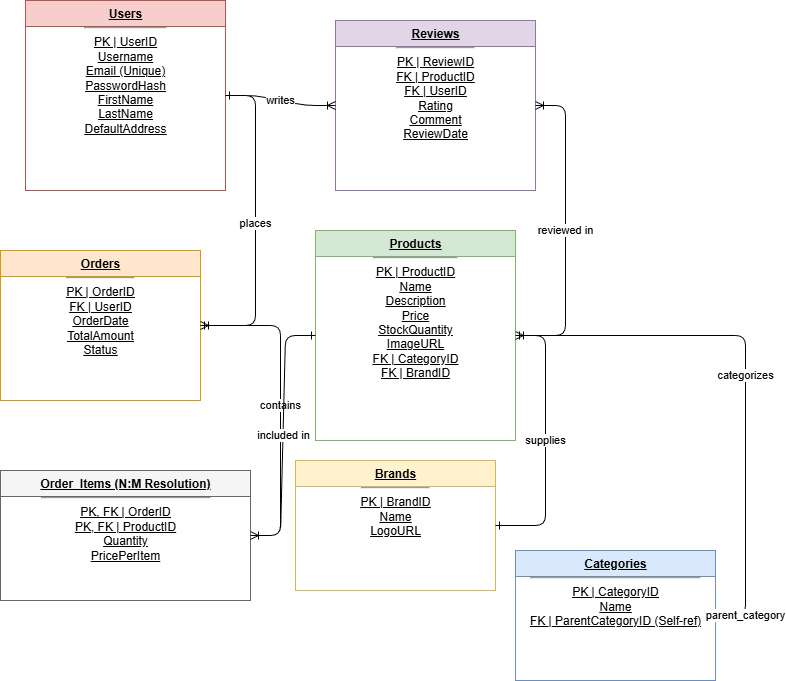

The diagram above was exported from draw.io. Its source (the exported page's mxGraphModel, read from the mxfile embedded in the PNG):
<mxGraphModel dx="1042" dy="562" grid="1" gridSize="10" guides="1" tooltips="1" connect="1" arrows="1" fold="1" page="1" pageScale="1" pageWidth="827" pageHeight="1169" math="0" shadow="0">
  <root>
    <mxCell id="0" />
    <mxCell id="1" parent="0" />
    <mxCell id="K21ul2h7hZZfeTF46suc-1" value="&lt;b&gt;Users&lt;/b&gt;&lt;hr&gt;&lt;u&gt;PK | UserID&lt;/u&gt;&lt;br&gt;Username&lt;br&gt;Email (Unique)&lt;br&gt;PasswordHash&lt;br&gt;FirstName&lt;br&gt;LastName&lt;br&gt;DefaultAddress" style="swimlane;fontStyle=4;align=center;verticalAlign=top;childLayout=stackLayout;horizontal=1;startSize=26;fillColor=#f8cecc;strokeColor=#b85450;html=1;container=1;collapsible=1;" vertex="1" parent="1">
      <mxGeometry x="50" y="50" width="200" height="190" as="geometry" />
    </mxCell>
    <mxCell id="K21ul2h7hZZfeTF46suc-2" value="&lt;b&gt;Categories&lt;/b&gt;&lt;hr&gt;&lt;u&gt;PK | CategoryID&lt;/u&gt;&lt;br&gt;Name&lt;br&gt;FK | ParentCategoryID (Self-ref)" style="swimlane;fontStyle=4;align=center;verticalAlign=top;childLayout=stackLayout;horizontal=1;startSize=26;fillColor=#dae8fc;strokeColor=#6c8ebf;html=1;container=1;collapsible=1;" vertex="1" parent="1">
      <mxGeometry x="540" y="600" width="200" height="130" as="geometry" />
    </mxCell>
    <mxCell id="K21ul2h7hZZfeTF46suc-3" value="&lt;b&gt;Brands&lt;/b&gt;&lt;hr&gt;&lt;u&gt;PK | BrandID&lt;/u&gt;&lt;br&gt;Name&lt;br&gt;LogoURL" style="swimlane;fontStyle=4;align=center;verticalAlign=top;childLayout=stackLayout;horizontal=1;startSize=26;fillColor=#fff2cc;strokeColor=#d6b656;html=1;container=1;collapsible=1;" vertex="1" parent="1">
      <mxGeometry x="320" y="510" width="200" height="130" as="geometry" />
    </mxCell>
    <mxCell id="K21ul2h7hZZfeTF46suc-4" value="&lt;b&gt;Products&lt;/b&gt;&lt;hr&gt;&lt;u&gt;PK | ProductID&lt;/u&gt;&lt;br&gt;Name&lt;br&gt;Description&lt;br&gt;Price&lt;br&gt;StockQuantity&lt;br&gt;ImageURL&lt;br&gt;FK | CategoryID&lt;br&gt;FK | BrandID" style="swimlane;fontStyle=4;align=center;verticalAlign=top;childLayout=stackLayout;horizontal=1;startSize=26;fillColor=#d5e8d4;strokeColor=#82b366;html=1;container=1;collapsible=1;" vertex="1" parent="1">
      <mxGeometry x="340" y="280" width="200" height="210" as="geometry" />
    </mxCell>
    <mxCell id="K21ul2h7hZZfeTF46suc-5" value="&lt;b&gt;Orders&lt;/b&gt;&lt;hr&gt;&lt;u&gt;PK | OrderID&lt;/u&gt;&lt;br&gt;FK | UserID&lt;br&gt;OrderDate&lt;br&gt;TotalAmount&lt;br&gt;Status" style="swimlane;fontStyle=4;align=center;verticalAlign=top;childLayout=stackLayout;horizontal=1;startSize=26;fillColor=#ffe6cc;strokeColor=#d79b00;html=1;container=1;collapsible=1;" vertex="1" parent="1">
      <mxGeometry x="25" y="300" width="200" height="150" as="geometry" />
    </mxCell>
    <mxCell id="K21ul2h7hZZfeTF46suc-6" value="&lt;b&gt;Reviews&lt;/b&gt;&lt;hr&gt;&lt;u&gt;PK | ReviewID&lt;/u&gt;&lt;br&gt;FK | ProductID&lt;br&gt;FK | UserID&lt;br&gt;Rating&lt;br&gt;Comment&lt;br&gt;ReviewDate" style="swimlane;fontStyle=4;align=center;verticalAlign=top;childLayout=stackLayout;horizontal=1;startSize=26;fillColor=#e1d5e7;strokeColor=#9673a6;html=1;container=1;collapsible=1;" vertex="1" parent="1">
      <mxGeometry x="360" y="70" width="200" height="170" as="geometry" />
    </mxCell>
    <mxCell id="K21ul2h7hZZfeTF46suc-7" value="&lt;b&gt;Order_Items (N:M Resolution)&lt;/b&gt;&lt;hr&gt;&lt;u&gt;PK, FK | OrderID&lt;/u&gt;&lt;br&gt;&lt;u&gt;PK, FK | ProductID&lt;/u&gt;&lt;br&gt;Quantity&lt;br&gt;PricePerItem" style="swimlane;fontStyle=4;align=center;verticalAlign=top;childLayout=stackLayout;horizontal=1;startSize=26;fillColor=#f5f5f5;strokeColor=#666666;html=1;container=1;collapsible=1;" vertex="1" parent="1">
      <mxGeometry x="25" y="520" width="250" height="130" as="geometry" />
    </mxCell>
    <mxCell id="K21ul2h7hZZfeTF46suc-8" value="places" style="edgeStyle=entityRelationEdgeStyle;html=1;endArrow=ERoneToMany;startArrow=ERone;strokeColor=#000000;labelBackgroundColor=#ffffff;" edge="1" parent="1" source="K21ul2h7hZZfeTF46suc-1" target="K21ul2h7hZZfeTF46suc-5">
      <mxGeometry width="100" height="100" relative="1" as="geometry">
        <Array as="points">
          <mxPoint x="150" y="270" />
        </Array>
      </mxGeometry>
    </mxCell>
    <mxCell id="K21ul2h7hZZfeTF46suc-9" value="writes" style="edgeStyle=entityRelationEdgeStyle;html=1;endArrow=ERoneToMany;startArrow=ERone;strokeColor=#000000;labelBackgroundColor=#ffffff;" edge="1" parent="1" source="K21ul2h7hZZfeTF46suc-1" target="K21ul2h7hZZfeTF46suc-6">
      <mxGeometry width="100" height="100" relative="1" as="geometry">
        <Array as="points">
          <mxPoint x="150" y="270" />
          <mxPoint x="700" y="270" />
        </Array>
      </mxGeometry>
    </mxCell>
    <mxCell id="K21ul2h7hZZfeTF46suc-10" value="reviewed in" style="edgeStyle=entityRelationEdgeStyle;html=1;endArrow=ERoneToMany;startArrow=ERone;strokeColor=#000000;labelBackgroundColor=#ffffff;" edge="1" parent="1" source="K21ul2h7hZZfeTF46suc-4" target="K21ul2h7hZZfeTF46suc-6">
      <mxGeometry width="100" height="100" relative="1" as="geometry" />
    </mxCell>
    <mxCell id="K21ul2h7hZZfeTF46suc-11" value="categorizes" style="edgeStyle=entityRelationEdgeStyle;html=1;endArrow=ERoneToMany;startArrow=ERone;strokeColor=#000000;labelBackgroundColor=#ffffff;" edge="1" parent="1" source="K21ul2h7hZZfeTF46suc-2" target="K21ul2h7hZZfeTF46suc-4">
      <mxGeometry width="100" height="100" relative="1" as="geometry">
        <Array as="points">
          <mxPoint x="800" y="240" />
          <mxPoint x="450" y="240" />
        </Array>
      </mxGeometry>
    </mxCell>
    <mxCell id="K21ul2h7hZZfeTF46suc-12" value="supplies" style="edgeStyle=entityRelationEdgeStyle;html=1;endArrow=ERoneToMany;startArrow=ERone;strokeColor=#000000;labelBackgroundColor=#ffffff;" edge="1" parent="1" source="K21ul2h7hZZfeTF46suc-3" target="K21ul2h7hZZfeTF46suc-4">
      <mxGeometry width="100" height="100" relative="1" as="geometry">
        <Array as="points">
          <mxPoint x="150" y="470" />
          <mxPoint x="320" y="470" />
          <mxPoint x="320" y="385" />
        </Array>
      </mxGeometry>
    </mxCell>
    <mxCell id="K21ul2h7hZZfeTF46suc-13" value="contains" style="edgeStyle=entityRelationEdgeStyle;html=1;endArrow=ERoneToMany;startArrow=ERone;strokeColor=#000000;labelBackgroundColor=#ffffff;" edge="1" parent="1" source="K21ul2h7hZZfeTF46suc-5" target="K21ul2h7hZZfeTF46suc-7">
      <mxGeometry width="100" height="100" relative="1" as="geometry">
        <Array as="points">
          <mxPoint x="150" y="520" />
          <mxPoint x="300" y="520" />
        </Array>
      </mxGeometry>
    </mxCell>
    <mxCell id="K21ul2h7hZZfeTF46suc-14" value="included in" style="edgeStyle=entityRelationEdgeStyle;html=1;endArrow=ERoneToMany;startArrow=ERone;strokeColor=#000000;labelBackgroundColor=#ffffff;" edge="1" parent="1" source="K21ul2h7hZZfeTF46suc-4" target="K21ul2h7hZZfeTF46suc-7">
      <mxGeometry width="100" height="100" relative="1" as="geometry">
        <Array as="points">
          <mxPoint x="450" y="520" />
        </Array>
      </mxGeometry>
    </mxCell>
    <mxCell id="K21ul2h7hZZfeTF46suc-15" value="parent_category" style="edgeStyle=entityRelationEdgeStyle;html=1;endArrow=ERzeroToOne;startArrow=ERone;strokeColor=#000000;labelBackgroundColor=#ffffff;" edge="1" parent="1" source="K21ul2h7hZZfeTF46suc-2" target="K21ul2h7hZZfeTF46suc-2">
      <mxGeometry width="100" height="100" relative="1" as="geometry">
        <Array as="points">
          <mxPoint x="930" y="100" />
          <mxPoint x="930" y="150" />
        </Array>
      </mxGeometry>
    </mxCell>
  </root>
</mxGraphModel>